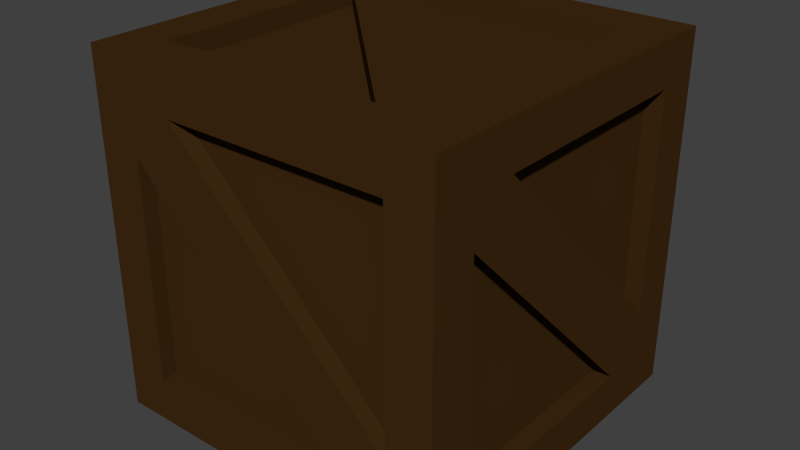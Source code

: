 # Source: crate.blend  (saved by Blender 2.73.0; exported with 4.5.12 LTS)
import bpy
from mathutils import Matrix  # noqa: F401  (used for matrix-valued properties, if any)

bpy.ops.wm.read_factory_settings(use_empty=True)
scene = bpy.context.scene
scene.name = 'Scene'

# ---- collections
col_collection_1 = bpy.data.collections.new('Collection 1'); scene.collection.children.link(col_collection_1)

# ---- materials (node trees are filled in below, after node groups)
mat_wood = bpy.data.materials.new('wood')
mat_wood.alpha_threshold = 0.0
mat_wood.use_transparent_shadow = False
mat_wood.diffuse_color = (0.05222, 0.02359, 0.006147, 1.0)
mat_wood.roughness = 0.5
mat_material = bpy.data.materials.new('Material')
mat_material.alpha_threshold = 0.0
mat_material.use_transparent_shadow = False
mat_material.roughness = 0.5
mat_material.line_color = (0.0, 0.0, 0.0, 1.0)

# ---- material node trees

# ---- world
world_world = bpy.data.worlds.new('World'); scene.world = world_world
world_world.color = (0.05088, 0.05088, 0.05088)
world_world.use_sun_shadow = False
world_world.sun_shadow_jitter_overblur = 0.0
world_world.cycles.sampling_method = 'MANUAL'
world_world.cycles.sample_map_resolution = 256

# ---- meshes
me_cube_001 = bpy.data.meshes.new('Cube.001')
me_cube_001.from_pydata([(-1.0, -1.0, -1.0), (-1.0, 1.0, -1.0), (1.0, 1.0, -1.0), (1.0, -1.0, -1.0), (-1.0, -1.0, 1.0), (-1.0, 1.0, 1.0), (1.0, 1.0, 1.0), (1.0, -1.0, 1.0), (-1.0, 1.0, -0.5), (1.0, 1.0, -0.5), (-1.0, -1.0, -0.5), (0.5, 1.0, -1.0), (1.0, 0.5, 1.0), (1.0, -1.0, 0.5), (-0.9009, 0.75, 0.5), (0.5, -0.75, 0.8867), (0.75, -0.5, 0.8867), (0.8978, -0.75, 0.5), (0.75, 0.8917, 0.5), (0.5, 0.8917, 0.75), (0.8978, -0.5, 0.75), (-0.9009, 0.5, 0.75), (-1.0, 1.0, -0.75), (1.0, 0.25, 1.0), (1.0, 1.0, -0.25), (-1.0, -1.0, -0.75), (0.75, 1.0, -1.0), (1.0, -1.0, 0.75), (-1.0, 0.5, 0.75), (-1.0, 0.75, 0.5), (-1.0, -0.5, -0.75), (-1.0, -0.75, -0.5), (0.5, 1.0, 0.75), (0.75, 1.0, 0.5), (-0.5, 1.0, -0.75), (-0.75, 1.0, -0.5), (1.0, -0.5, 0.75), (1.0, -0.75, 0.5), (1.0, 0.5, -0.75), (1.0, 0.75, -0.5), (-0.5, -1.0, 0.75), (-0.75, -1.0, 0.5), (0.75, -1.0, 0.5), (0.5, -1.0, -0.75), (0.75, -1.0, -0.5), (0.75, 0.5, 1.0), (0.75, -0.5, 1.0), (0.5, -0.75, 1.0), (-0.75, 0.5, 1.0), (-0.5, 0.75, 1.0), (0.5, 0.75, -1.0), (-0.75, -0.75, 1.0), (0.75, -0.75, 1.0), (0.75, 0.75, 1.0), (0.75, 0.25, 1.0), (0.75, -0.75, -1.0), (-0.75, -0.75, -1.0), (-0.75, 0.75, -1.0), (0.75, -1.0, -0.75), (0.75, -1.0, 0.75), (-0.75, -1.0, 0.75), (1.0, 0.75, -0.25), (1.0, 0.75, -0.75), (1.0, 0.75, 0.75), (1.0, -0.75, 0.75), (-0.75, 1.0, -0.75), (-0.75, 1.0, 0.75), (0.75, 1.0, 0.75), (-1.0, -0.75, -0.75), (-1.0, -0.75, 0.75), (-1.0, 0.75, 0.75), (-0.75, 0.75, 1.0), (0.75, 0.75, -1.0), (-0.75, -1.0, -0.75), (1.0, -0.75, -0.75), (0.75, 1.0, -0.75), (-1.0, 0.75, -0.75), (-0.5, -0.911, 0.75), (-0.75, -0.911, 0.5), (0.5, -0.911, -0.75), (0.75, -0.911, -0.5), (0.75, -0.911, -0.75), (0.75, -0.911, 0.75), (-0.75, -0.911, 0.75), (-0.75, -0.911, -0.75), (-0.75, 0.5, 0.8867), (-0.5, 0.75, 0.8867), (-0.75, -0.75, 0.8867), (0.75, -0.75, 0.8867), (0.75, 0.75, 0.8867), (-0.75, 0.75, 0.8867), (-0.9009, -0.5, -0.75), (-0.9009, -0.75, -0.5), (-0.9009, -0.75, -0.75), (-0.9009, -0.75, 0.75), (-0.9009, 0.75, 0.75), (-0.9009, 0.75, -0.75), (-0.5, 0.8917, -0.75), (-0.75, 0.8917, -0.5), (-0.75, 0.8917, -0.75), (-0.75, 0.8917, 0.75), (0.75, 0.8917, 0.75), (0.75, 0.8917, -0.75), (0.8978, 0.5, -0.75), (0.8978, 0.75, -0.5), (0.8978, 0.75, -0.75), (0.8978, 0.75, 0.75), (0.8978, -0.75, 0.75), (0.8978, -0.75, -0.75), (0.75, -0.75, -0.9243), (-0.75, -0.75, -0.9243), (-0.75, 0.75, -0.9243), (0.75, 0.75, -0.9243)], [], [(66, 32, 19, 100), (59, 40, 77, 82), (38, 103, 108, 74), (35, 8, 5, 6, 24, 9, 2, 26, 11, 1, 22, 65, 34, 75, 33, 67, 32, 66), (13, 42, 44, 58, 43, 73, 41, 60, 40, 59, 27, 7, 4, 10, 25, 0, 3), (50, 72, 112, 111, 57), (67, 33, 18, 101), (32, 67, 101, 19), (35, 66, 100, 98), (75, 102, 18, 33), (55, 109, 112, 72), (104, 106, 20, 107, 17, 108, 103, 105), (44, 42, 59, 82, 80), (55, 56, 110, 109), (57, 111, 110, 56), (49, 71, 90, 86), (47, 52, 88, 15), (51, 47, 15, 87), (49, 86, 89, 53), (23, 54, 46, 52, 47, 51, 48, 71, 49, 53, 45, 12, 6, 5, 4, 7), (23, 12, 45, 54), (51, 87, 85, 48), (75, 34, 97, 102), (27, 59, 42, 13), (58, 44, 80, 81), (43, 58, 81, 79), (60, 41, 78, 83), (62, 39, 104, 105), (24, 61, 39, 9), (63, 61, 24, 6, 12, 23, 7, 27, 13, 3, 2, 9, 39, 62, 38, 74, 37, 64, 36), (38, 62, 105, 103), (64, 37, 17, 107), (36, 64, 107, 20), (61, 63, 106, 104, 39), (8, 35, 65, 22), (63, 36, 20, 106), (37, 74, 108, 17), (10, 31, 68, 25), (68, 31, 92, 93), (69, 28, 21, 94), (30, 68, 93, 91), (70, 29, 14, 95), (30, 91, 96, 76), (28, 70, 95, 21), (69, 94, 92, 31), (76, 96, 14, 29), (65, 35, 98, 99), (43, 79, 84, 73), (40, 60, 83, 77), (71, 48, 85, 90), (52, 46, 16, 88), (45, 53, 89, 16, 46, 54), (25, 68, 30, 76, 29, 70, 28, 69, 31, 10, 4, 5, 8, 22, 1, 0), (50, 11, 26, 72), (34, 65, 99, 97), (73, 84, 78, 41), (84, 79, 81, 80, 82, 77, 83, 78), (1, 11, 50, 57, 56, 55, 72, 26, 2, 3, 0), (96, 91, 93, 92, 94, 21, 95, 14), (18, 102, 97, 99, 98, 100, 19, 101), (109, 110, 111, 112), (89, 86, 90, 85, 87, 15, 88, 16), (36, 64, 37, 38, 62, 39), (38, 37, 17, 103), (20, 36, 39, 104), (43, 41, 78, 79), (80, 77, 40, 44), (40, 60, 41, 43, 58, 44), (91, 30, 29, 14), (92, 21, 28, 31), (28, 70, 29, 30, 68, 31), (34, 33, 18, 97), (35, 98, 19, 32), (32, 67, 33, 34, 65, 35), (86, 49, 46, 16), (48, 85, 15, 47), (52, 46, 49, 71, 48, 47)])
me_cube_001.materials.append(mat_wood)
me_cube_001.use_remesh_preserve_volume = False
me_cube_001.use_remesh_preserve_attributes = False
me_cube_001.use_mirror_vertex_groups = False
me_cube_001.update()
me_cube = bpy.data.meshes.new('Cube')
me_cube.from_pydata([], [], [])
me_cube.materials.append(mat_material)
me_cube.use_remesh_preserve_volume = False
me_cube.use_remesh_preserve_attributes = False
me_cube.use_mirror_vertex_groups = False
me_cube.update()

# ---- objects
ob_cube_001 = bpy.data.objects.new('Cube.001', me_cube_001)
ob_cube = bpy.data.objects.new('Cube', me_cube)

# ---- transforms, parenting, visibility, modifiers, constraints
ob_cube_001.location = (0.0, 0.0, 0.0)
ob_cube_001.lineart.crease_threshold = 0.0
_m = ob_cube_001.modifiers.new('Mirror', 'MIRROR')
_m.use_axis = (False, False, False)
ob_cube.location = (0.0, 0.0, 0.0)
ob_cube.lock_rotations_4d = False
ob_cube.empty_display_type = 'ARROWS'
ob_cube.lineart.crease_threshold = 0.0

# ---- collection membership
col_collection_1.objects.link(ob_cube_001)
col_collection_1.objects.link(ob_cube)

# ---- scene / render settings (as saved in the file)
scene.frame_start = 1; scene.frame_end = 250; scene.frame_set(1)
scene.render.engine = 'BLENDER_EEVEE_NEXT'
scene.render.resolution_percentage = 50
scene.render.dither_intensity = 0.0
scene.cycles.use_denoising = False
scene.cycles.samples = 10
scene.cycles.sampling_pattern = 'TABULATED_SOBOL'
scene.cycles.light_sampling_threshold = 0.0
scene.cycles.use_adaptive_sampling = False
scene.cycles.use_light_tree = False
scene.cycles.blur_glossy = 0.0
scene.cycles.pixel_filter_type = 'GAUSSIAN'
scene.cycles.sample_clamp_indirect = 0.0
scene.view_settings.view_transform = 'Standard'
bpy.context.view_layer.update()

# ---- added for rendering (the .blend has no active camera and no usable light): camera, sun
cam_auto = bpy.data.cameras.new('AutoCamera')
cam_auto.lens = 50.0
cam_auto.sensor_width = 36.0
cam_auto.clip_end = 1000.0
ob_auto_camera = bpy.data.objects.new('AutoCamera', cam_auto)
scene.collection.objects.link(ob_auto_camera)
ob_auto_camera.location = (3.20507, -3.84609, 2.56406)
ob_auto_camera.rotation_euler = (1.09748, -7.21219e-08, 0.694738)
scene.camera = ob_auto_camera
light_auto_sun = bpy.data.lights.new('AutoSun', 'SUN')
light_auto_sun.energy = 3.0
light_auto_sun.angle = 0.0523599
ob_auto_sun = bpy.data.objects.new('AutoSun', light_auto_sun)
scene.collection.objects.link(ob_auto_sun)
ob_auto_sun.rotation_euler = (0.872665, 0.174533, 0.523599)
bpy.context.view_layer.update()
